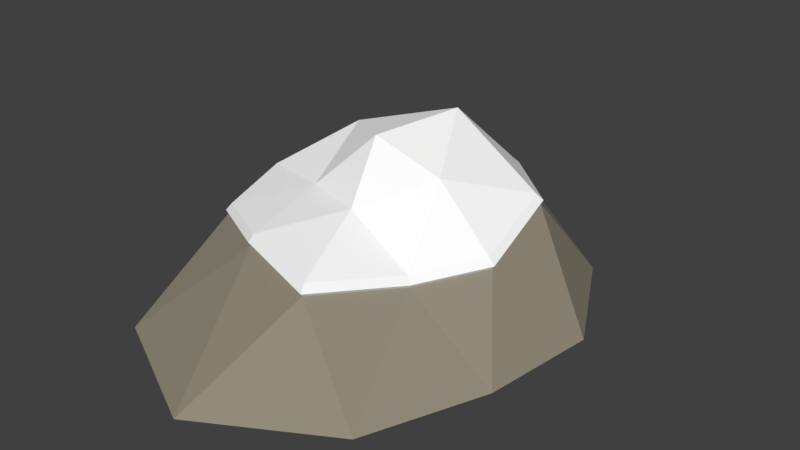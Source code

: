 # Source: Rock.blend  (saved by Blender 2.79.0; exported with 4.5.12 LTS)
import bpy
from mathutils import Matrix  # noqa: F401  (used for matrix-valued properties, if any)

bpy.ops.wm.read_factory_settings(use_empty=True)
scene = bpy.context.scene
scene.name = 'Scene'

# ---- collections
col_collection_1 = bpy.data.collections.new('Collection 1'); scene.collection.children.link(col_collection_1)

# ---- materials (node trees are filled in below, after node groups)
mat_rock = bpy.data.materials.new('Rock')
mat_rock.alpha_threshold = 0.0
mat_rock.use_transparent_shadow = False
mat_rock.diffuse_color = (0.2883, 0.2582, 0.1971, 1.0)
mat_rock.roughness = 0.5
mat_rock.line_color = (0.0, 0.0, 0.0, 1.0)
mat_snow = bpy.data.materials.new('Snow')
mat_snow.alpha_threshold = 0.0
mat_snow.use_transparent_shadow = False
mat_snow.diffuse_color = (1.0, 1.0, 1.0, 1.0)
mat_snow.roughness = 0.5
mat_snow.specular_intensity = 0.0

# ---- material node trees

# ---- world
world_world = bpy.data.worlds.new('World'); scene.world = world_world
world_world.color = (0.05088, 0.05088, 0.05088)
world_world.use_sun_shadow = False
world_world.sun_shadow_jitter_overblur = 0.0
world_world.cycles.sampling_method = 'MANUAL'

# ---- meshes
me_icosphere = bpy.data.meshes.new('Icosphere')
me_icosphere.from_pydata([(0.475, -1.455, 0.6516), (-1.107, -0.7953, 0.6355), (-1.093, 0.8008, 0.5305), (0.4797, 1.524, 0.766), (1.283, 0.009802, 0.5606), (-1.065, 0.7761, 0.634), (1.722, -0.5615, -0.2063), (1.872, 0.6247, -0.2132), (-0.02273, -2.453, -0.2147), (1.245, -1.736, -0.2121), (-1.172, -0.3559, -0.2282), (-1.335, -1.802, -0.2037), (-1.177, 1.592, -0.201), (-1.241, 0.4027, -0.2089), (1.269, 1.78, -0.2), (-0.02273, 2.465, -0.2), (0.8965, -0.6291, 0.5203), (-0.3953, -1.187, 0.7055), (-1.314, 0.003368, 0.7112), (-0.3674, 1.108, 0.6311), (1.176, 0.8815, 0.8163), (-1.28, -0.0001508, 0.8099), (-1.078, -0.7776, 0.7362), (-0.3855, -1.159, 0.8044), (0.4616, -1.42, 0.7519), (0.872, -0.6159, 0.6241), (0.9115, -0.6406, 0.5481), (0.4829, -1.481, 0.6816), (-0.402, -1.208, 0.7365), (-1.126, -0.8096, 0.6652), (-1.336, 0.002567, 0.7422), (-1.111, 0.8134, 0.5585), (-0.3737, 1.126, 0.6608), (0.4878, 1.549, 0.798), (1.196, 0.8955, 0.8491), (1.304, 0.009109, 0.5891), (-0.3583, 1.075, 0.7319), (0.4663, 1.48, 0.8633), (1.144, 0.8547, 0.9122), (1.248, 0.006112, 0.6633), (0.1766, -0.5365, 0.9832), (0.7084, 0.01046, 1.229), (-0.0008673, 0.001107, 1.448), (-0.4792, -0.2945, 0.9324), (-0.6491, 0.4986, 1.268), (0.2595, 0.8392, 1.518)], [], [(45, 36, 44), (45, 44, 42), (38, 37, 45), (41, 38, 45), (41, 45, 42), (39, 38, 41), (37, 36, 45), (5, 21, 44), (22, 23, 43), (24, 25, 40), (16, 4, 35, 26), (1, 17, 28, 29), (19, 2, 31, 32), (4, 20, 34, 35), (18, 1, 29, 30), (0, 16, 26, 27), (3, 19, 32, 33), (17, 0, 27, 28), (2, 18, 30, 31), (20, 3, 33, 34), (7, 20, 4), (7, 14, 20), (14, 3, 20), (15, 19, 3), (15, 12, 19), (12, 2, 19), (13, 18, 2), (13, 10, 18), (10, 1, 18), (11, 17, 1), (11, 8, 17), (8, 0, 17), (9, 16, 0), (9, 6, 16), (6, 4, 16), (14, 15, 3), (12, 13, 2), (10, 11, 1), (8, 9, 0), (6, 7, 4), (32, 31, 5, 36), (31, 30, 21, 5), (30, 29, 22, 21), (29, 28, 23, 22), (28, 27, 24, 23), (35, 34, 38, 39), (34, 33, 37, 38), (27, 26, 25, 24), (26, 35, 39, 25), (33, 32, 36, 37), (36, 5, 44), (44, 43, 42), (44, 21, 43), (21, 22, 43), (43, 40, 42), (43, 23, 40), (23, 24, 40), (40, 41, 42), (40, 25, 41), (25, 39, 41)])
me_icosphere.polygons.foreach_set('material_index', [1, 1, 1, 1, 1, 1, 1, 1, 1, 1, 1, 1, 1, 1, 1, 1, 1, 1, 1, 1, 0, 0, 0, 0, 0, 0, 0, 0, 0, 0, 0, 0, 0, 0, 0, 0, 0, 0, 0, 0, 1, 1, 1, 1, 1, 1, 1, 1, 1, 1, 1, 1, 1, 1, 1, 1, 1, 1, 1, 1])
me_icosphere.materials.append(mat_rock)
me_icosphere.materials.append(mat_snow)
me_icosphere.use_remesh_preserve_volume = False
me_icosphere.use_remesh_preserve_attributes = False
me_icosphere.use_mirror_vertex_groups = False
me_icosphere.update()

# ---- objects
ob_rock = bpy.data.objects.new('Rock', me_icosphere)

# ---- transforms, parenting, visibility, modifiers, constraints
ob_rock.location = (0.0, 0.0, 0.0)
ob_rock.lineart.crease_threshold = 0.0

# ---- collection membership
col_collection_1.objects.link(ob_rock)

# ---- scene / render settings (as saved in the file)
scene.frame_start = 1; scene.frame_end = 250; scene.frame_set(1)
scene.render.engine = 'BLENDER_EEVEE_NEXT'
scene.render.resolution_percentage = 50
scene.render.dither_intensity = 0.0
scene.cycles.use_denoising = False
scene.cycles.samples = 128
scene.cycles.sampling_pattern = 'TABULATED_SOBOL'
scene.cycles.use_adaptive_sampling = False
scene.cycles.use_light_tree = False
scene.cycles.blur_glossy = 0.0
scene.cycles.sample_clamp_indirect = 0.0
scene.view_settings.view_transform = 'Standard'
bpy.context.view_layer.update()

# ---- added for rendering (the .blend has no active camera and no usable light): camera, sun
cam_auto = bpy.data.cameras.new('AutoCamera')
cam_auto.lens = 50.0
cam_auto.sensor_width = 36.0
cam_auto.clip_end = 1000.0
ob_auto_camera = bpy.data.objects.new('AutoCamera', cam_auto)
scene.collection.objects.link(ob_auto_camera)
ob_auto_camera.location = (5.93527, -6.79517, 5.17899)
ob_auto_camera.rotation_euler = (1.09748, -7.21219e-08, 0.694738)
scene.camera = ob_auto_camera
light_auto_sun = bpy.data.lights.new('AutoSun', 'SUN')
light_auto_sun.energy = 3.0
light_auto_sun.angle = 0.0523599
ob_auto_sun = bpy.data.objects.new('AutoSun', light_auto_sun)
scene.collection.objects.link(ob_auto_sun)
ob_auto_sun.rotation_euler = (0.872665, 0.174533, 0.523599)
bpy.context.view_layer.update()
